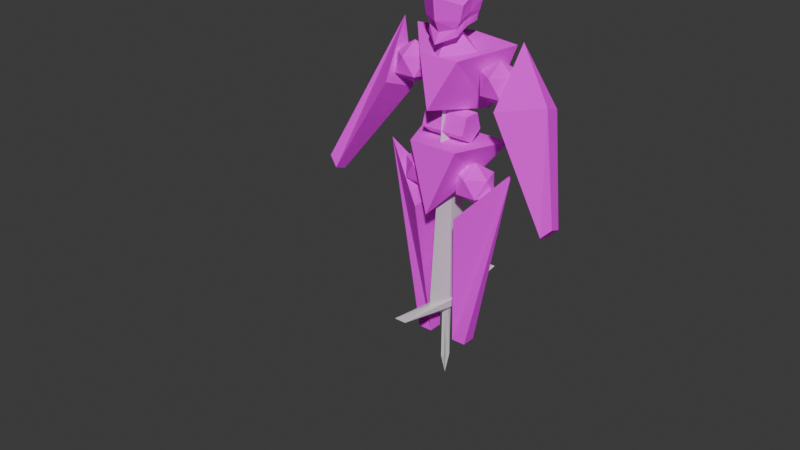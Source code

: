 # Source: CharacterModel_2.blend  (saved by Blender 4.2.66; exported with 4.5.12 LTS)
import bpy
from mathutils import Matrix  # noqa: F401  (used for matrix-valued properties, if any)

bpy.ops.wm.read_factory_settings(use_empty=True)
scene = bpy.context.scene
scene.name = 'Scene'

# ---- collections
col_collection = bpy.data.collections.new('Collection'); scene.collection.children.link(col_collection)

# ---- images (referenced by path relative to the original .blend; pixels are not part of the script)
import os
ASSET_DIR = os.environ.get("B2B_ASSET_DIR", "")  # directory of the original .blend (textures are referenced by path, not embedded)
HERE = os.path.dirname(os.path.abspath(__file__))  # packed textures are extracted next to this script under _unpacked/

def load_image(name, relpath, width, height, colorspace="sRGB"):
    """Load a texture the original file referenced (path relative to the .blend, or extracted next to this script)."""
    p = next((c for c in (os.path.join(HERE, relpath), os.path.join(ASSET_DIR, relpath)) if relpath and os.path.exists(c)), "")
    if p:
        img = bpy.data.images.load(p, check_existing=True)
        img.name = name
    else:  # same state as the original file: an image datablock whose file is absent (Cycles renders it pink)
        img = bpy.data.images.new(name, width, height)
        img.source = "FILE"
        img.filepath = "//" + (relpath or name)
    img.colorspace_settings.name = colorspace
    return img
img_charactermodel_2_main_png = load_image('CharacterModel_2_Main.png', 'textures/CharacterModel_2_Main.png', 1024, 1024, 'sRGB')

# ---- materials (node trees are filled in below, after node groups)
mat_material = bpy.data.materials.new('Material')
mat_material.alpha_threshold = 0.0
mat_material.use_transparent_shadow = False
mat_material.roughness = 0.5
mat_material.line_color = (0.0, 0.0, 0.0, 1.0)

# ---- material node trees
mat_material.use_nodes = True; mat_material.node_tree.nodes.clear()
_N = mat_material.node_tree.nodes; _L = mat_material.node_tree.links
n0 = _N.new('ShaderNodeOutputMaterial'); n0.name = 'Material Output'; n0.location = (300, 300)
n1 = _N.new('ShaderNodeBsdfPrincipled'); n1.name = 'Principled BSDF'; n1.location = (10, 300)
n1.inputs[1].default_value = 0.01036
n1.inputs[2].default_value = 1.0
n1.inputs[3].default_value = 1.45
n1.inputs[13].default_value = 0.3497
n2 = _N.new('ShaderNodeTexImage'); n2.name = 'Image Texture'; n2.location = (-280, 280)
n2.image = img_charactermodel_2_main_png
n2.interpolation = 'Closest'
_L.new(n1.outputs[0], n0.inputs[0])
_L.new(n2.outputs[0], n1.inputs[0])
n0.is_active_output = True

# ---- world
world_world = bpy.data.worlds.new('World'); scene.world = world_world
world_world.use_nodes = True; world_world.node_tree.nodes.clear()
_N = world_world.node_tree.nodes; _L = world_world.node_tree.links
n0 = _N.new('ShaderNodeOutputWorld'); n0.name = 'World Output'; n0.location = (300, 300)
n1 = _N.new('ShaderNodeBackground'); n1.name = 'Background'; n1.location = (10, 300)
n1.inputs[0].default_value = (0.05088, 0.05088, 0.05088, 1.0)
_L.new(n1.outputs[0], n0.inputs[0])
n0.is_active_output = True
world_world.color = (0.05088, 0.05088, 0.05088)
world_world.sun_shadow_jitter_overblur = 0.0

# ---- meshes
me_cube = bpy.data.meshes.new('Cube')
me_cube.from_pydata([(1.135, -1.109, 5.315), (0.3625, -0.6507, -0.3625), (0.0, -3.38, 7.351), (0.3625, -1.376, -0.3625), (-1.135, -1.109, 5.315), (-0.3625, -0.6507, -0.3625), (-0.3625, -1.376, -0.3625), (1.135, 1.109, 5.315), (0.3625, 0.6507, -0.3625), (0.0, 3.38, 7.351), (0.3625, 1.376, -0.3625), (-1.135, 1.109, 5.315), (-0.3625, 0.6507, -0.3625), (-0.3625, 1.376, -0.3625)], [], [(0, 4, 2), (3, 2, 6), (6, 2, 4, 5), (5, 1, 3, 6), (1, 0, 2, 3), (5, 4, 0, 1), (7, 9, 11), (10, 13, 9), (13, 12, 11, 9), (12, 13, 10, 8), (8, 10, 9, 7), (12, 8, 7, 11)])
_uv = me_cube.uv_layers.new(name='UVMap')
_uv.uv.foreach_set('vector', [0.1344, 0.8586, 0.2406, 0.859, 0.187, 1.002, 0.1433, 0.5958, 0.125, 0.998, 0.1067, 0.5958, 0.0, 0.5781, 0.0001833, 0.9999, 0.09375, 0.8594, 0.03125, 0.5625, 0.1062, 0.5437, 0.1438, 0.5437, 0.1438, 0.5813, 0.1062, 0.5813, 0.03125, 0.5625, 0.09375, 0.8594, 0.0, 1.0, 0.0, 0.5781, 0.2054, 0.5923, 0.2406, 0.859, 0.1344, 0.8586, 0.1715, 0.5922, 0.2406, 0.859, 0.187, 1.002, 0.1344, 0.8586, 0.1067, 0.5958, 0.1433, 0.5958, 0.125, 0.998, 0.0, 0.5781, 0.03125, 0.5625, 0.09375, 0.8594, 0.0001833, 0.9999, 0.1438, 0.5437, 0.1438, 0.5813, 0.1062, 0.5813, 0.1062, 0.5437, 0.03125, 0.5625, 0.0, 0.5781, 0.0, 1.0, 0.09375, 0.8594, 0.1715, 0.5922, 0.2054, 0.5923, 0.2406, 0.859, 0.1344, 0.8586])
me_cube.materials.append(mat_material)
me_cube.use_mirror_vertex_groups = False
me_cube.update()
me_cube_001 = bpy.data.meshes.new('Cube.001')
me_cube_001.from_pydata([(-0.7355, -1.0, 6.564), (-1.329, -2.298, 8.022), (-0.7355, 1.0, 6.564), (-1.329, 2.298, 8.022), (1.729, 0.0, 5.414), (1.329, -1.238, 8.022), (1.329, 1.238, 8.022)], [], [(0, 1, 3, 2), (2, 3, 6, 4), (4, 6, 5), (4, 5, 1, 0), (2, 4, 0), (6, 3, 1, 5)])
_uv = me_cube_001.uv_layers.new(name='UVMap')
_uv.uv.foreach_set('vector', [0.08555, 0.3805, 0.01351, 0.2936, 0.2677, 0.2929, 0.1962, 0.3802, 0.2616, 0.219, 0.3539, 0.3326, 0.4259, 0.1404, 0.2616, 0.01117, 0.1399, 0.0004749, 0.2078, 0.1453, 0.07191, 0.1453, 0.2616, 0.01117, 0.4259, 0.1404, 0.3539, 0.3326, 0.2616, 0.219, 0.1962, 0.3802, 0.1413, 0.5308, 0.08555, 0.3805, 0.2078, 0.1453, 0.266, 0.2911, 0.01373, 0.2911, 0.07191, 0.1453])
me_cube_001.materials.append(mat_material)
me_cube_001.update()
me_cube_002 = bpy.data.meshes.new('Cube.002')
me_cube_002.from_pydata([(-1.662, -1.0, 10.11), (-1.0, -2.722, 12.91), (-1.662, 1.0, 10.11), (-1.0, 2.722, 12.91), (1.748, 0.0, 10.61), (1.0, -1.0, 12.42), (1.0, 1.0, 12.42), (-1.062, 0.0, 10.11), (-1.535, 0.0, 12.91), (1.0, 0.0, 12.42)], [], [(7, 8, 3, 2), (2, 3, 6, 4), (4, 6, 9, 5), (4, 5, 1, 0), (2, 4, 0, 7), (9, 8, 1, 5), (6, 3, 8, 9), (0, 1, 8, 7)])
_uv = me_cube_002.uv_layers.new(name='UVMap')
_uv.uv.foreach_set('vector', [0.7422, 0.2664, 0.63, 0.2647, 0.6201, 0.3698, 0.7375, 0.3105, 0.7375, 0.3105, 0.6201, 0.3698, 0.698, 0.4392, 0.7851, 0.4392, 0.5343, 0.001569, 0.6264, 0.1854, 0.5329, 0.1847, 0.4395, 0.1841, 0.7851, 0.4392, 0.698, 0.4392, 0.6201, 0.3698, 0.7375, 0.3105, 0.624, 0.1912, 0.5356, 0.4942, 0.4472, 0.1912, 0.5356, 0.2432, 0.5889, 0.006464, 0.7201, 0.007295, 0.6926, 0.1456, 0.5886, 0.05731, 0.5886, 0.05731, 0.6926, 0.1456, 0.7201, 0.007295, 0.5889, 0.006464, 0.7375, 0.3105, 0.6201, 0.3698, 0.63, 0.2647, 0.7422, 0.2664])
me_cube_002.materials.append(mat_material)
me_cube_002.update()
me_cube_003 = bpy.data.meshes.new('Cube.003')
me_cube_003.from_pydata([(0.9822, -2.956, 6.036), (1.32, -5.829, 2.068), (-0.7128, -3.202, 8.227), (1.175, -6.293, 2.452), (-0.8714, -2.843, 5.474), (0.7282, -5.793, 1.888), (0.5834, -6.257, 2.273), (0.9822, 2.956, 6.036), (1.32, 5.829, 2.068), (-0.7128, 3.202, 8.227), (1.175, 6.293, 2.452), (-0.8714, 2.843, 5.474), (0.7282, 5.793, 1.888), (0.5834, 6.257, 2.273), (0.2436, 5.131, 6.447), (-0.8699, 2.845, 5.471), (-0.6196, 5.076, 6.191)], [], [(0, 4, 2), (3, 2, 6), (6, 2, 4, 5), (5, 1, 3, 6), (1, 0, 2, 3), (5, 4, 0, 1), (7, 9, 11), (10, 13, 16, 14), (13, 12, 15, 16), (12, 13, 10, 8), (8, 10, 14, 7), (12, 8, 7, 11, 15), (14, 16, 9), (7, 14, 9), (16, 15, 11, 9)])
_uv = me_cube_003.uv_layers.new(name='UVMap')
_uv.uv.foreach_set('vector', [0.1344, 0.8586, 0.2406, 0.859, 0.187, 1.002, 0.1433, 0.5958, 0.125, 0.998, 0.1067, 0.5958, 0.0, 0.5781, 0.0001833, 0.9999, 0.09375, 0.8594, 0.03125, 0.5625, 0.1062, 0.5437, 0.1438, 0.5437, 0.1438, 0.5813, 0.1062, 0.5813, 0.03125, 0.5625, 0.09375, 0.8594, 0.0001833, 0.9999, 0.0, 0.5781, 0.2054, 0.5923, 0.2406, 0.859, 0.1344, 0.8586, 0.1715, 0.5922, 0.2406, 0.859, 0.187, 1.002, 0.1344, 0.8586, 0.1067, 0.5958, 0.1433, 0.5958, 0.131, 0.8672, 0.119, 0.8671, 0.0, 0.5781, 0.03125, 0.5625, 0.09369, 0.8591, 0.0001237, 0.8627, 0.1438, 0.5437, 0.1438, 0.5813, 0.1062, 0.5813, 0.1062, 0.5437, 0.03125, 0.5625, 0.0, 0.5781, 0.0001237, 0.8626, 0.09375, 0.8594, 0.1715, 0.5922, 0.2054, 0.5923, 0.2406, 0.859, 0.1344, 0.8586, 0.1344, 0.8584, 0.119, 0.8671, 0.131, 0.8672, 0.125, 0.998, 0.09375, 0.8594, 0.0001237, 0.8626, 0.0001833, 0.9999, 0.0001237, 0.8627, 0.09369, 0.8591, 0.09375, 0.8594, 0.0001833, 0.9999])
me_cube_003.materials.append(mat_material)
me_cube_003.use_mirror_vertex_groups = False
me_cube_003.update()
me_sphere_003 = bpy.data.meshes.new('Sphere.003')
me_sphere_003.from_pydata([(0.9845, -0.006934, 12.43), (0.01621, -1.579, 12.52), (1.497e-08, -3.913e-09, 13.49), (-0.9642, -0.006933, 12.88), (0.01621, 1.565, 12.52)], [], [(4, 2, 0), (0, 2, 1), (1, 2, 3), (3, 2, 4)])
_uv = me_sphere_003.uv_layers.new(name='UVMap')
_uv.uv.foreach_set('vector', [0.7226, 0.09127, 0.8114, 0.2062, 0.7006, 0.2355, 0.7006, 0.2355, 0.8114, 0.2062, 0.7226, 0.09127, 0.7226, 0.09127, 0.8114, 0.2062, 0.8652, 0.1339, 0.8652, 0.1339, 0.8114, 0.2062, 0.7226, 0.09127])
me_sphere_003.materials.append(mat_material)
me_sphere_003.update()
me_icosphere = bpy.data.meshes.new('Icosphere')
me_icosphere.from_pydata([(0.0, -1.446, 6.818), (0.7236, -1.972, 7.371), (-0.2764, -2.297, 7.371), (-0.8944, -1.446, 7.371), (-0.2764, -0.5954, 7.371), (0.7236, -0.9203, 7.371), (0.2764, -2.297, 8.265), (-0.7236, -1.972, 8.265), (-0.7236, -0.9203, 8.265), (0.2764, -0.5954, 8.265), (0.8944, -1.446, 8.265), (0.0, -1.446, 8.818), (0.0, 1.446, 6.818), (0.7236, 1.972, 7.371), (-0.2764, 2.297, 7.371), (-0.8944, 1.446, 7.371), (-0.2764, 0.5954, 7.371), (0.7236, 0.9203, 7.371), (0.2764, 2.297, 8.265), (-0.7236, 1.972, 8.265), (-0.7236, 0.9203, 8.265), (0.2764, 0.5954, 8.265), (0.8944, 1.446, 8.265), (0.0, 1.446, 8.818)], [], [(0, 1, 2), (1, 0, 5), (0, 2, 3), (0, 3, 4), (0, 4, 5), (1, 5, 10), (2, 1, 6), (3, 2, 7), (4, 3, 8), (5, 4, 9), (1, 10, 6), (2, 6, 7), (3, 7, 8), (4, 8, 9), (5, 9, 10), (6, 10, 11), (7, 6, 11), (8, 7, 11), (9, 8, 11), (10, 9, 11), (12, 14, 13), (13, 17, 12), (12, 15, 14), (12, 16, 15), (12, 17, 16), (13, 22, 17), (14, 18, 13), (15, 19, 14), (16, 20, 15), (17, 21, 16), (13, 18, 22), (14, 19, 18), (15, 20, 19), (16, 21, 20), (17, 22, 21), (18, 23, 22), (19, 23, 18), (20, 23, 19), (21, 23, 20), (22, 23, 21)])
_uv = me_icosphere.uv_layers.new(name='UVMap')
_uv.uv.foreach_set('vector', [0.2937, 0.6921, 0.2387, 0.6921, 0.2767, 0.6398, 0.2387, 0.6921, 0.2937, 0.6921, 0.2767, 0.7444, 0.2937, 0.6921, 0.2767, 0.6398, 0.3382, 0.6598, 0.2937, 0.6921, 0.3382, 0.6598, 0.3382, 0.7244, 0.2937, 0.6921, 0.3382, 0.7244, 0.2767, 0.7444, 0.2923, 0.5819, 0.3031, 0.5667, 0.3326, 0.5992, 0.275, 0.5774, 0.2923, 0.5819, 0.2713, 0.6205, 0.2762, 0.5591, 0.275, 0.5774, 0.2329, 0.5678, 0.2931, 0.5519, 0.2762, 0.5591, 0.2702, 0.5153, 0.3031, 0.5667, 0.2931, 0.5519, 0.3326, 0.5342, 0.2923, 0.5819, 0.3326, 0.5992, 0.2713, 0.6205, 0.275, 0.5774, 0.2713, 0.6205, 0.2329, 0.5678, 0.2762, 0.5591, 0.2329, 0.5678, 0.2702, 0.5153, 0.2931, 0.5519, 0.2702, 0.5153, 0.3326, 0.5342, 0.3031, 0.5667, 0.3326, 0.5342, 0.3326, 0.5992, 0.3382, 0.6598, 0.3382, 0.7244, 0.2937, 0.6921, 0.2767, 0.6398, 0.3382, 0.6598, 0.2937, 0.6921, 0.2387, 0.6921, 0.2767, 0.6398, 0.2937, 0.6921, 0.2767, 0.7444, 0.2387, 0.6921, 0.2937, 0.6921, 0.3382, 0.7244, 0.2767, 0.7444, 0.2937, 0.6921, 0.2937, 0.6921, 0.2767, 0.6398, 0.2387, 0.6921, 0.2387, 0.6921, 0.2767, 0.7444, 0.2937, 0.6921, 0.2937, 0.6921, 0.3382, 0.6598, 0.2767, 0.6398, 0.2937, 0.6921, 0.3382, 0.7244, 0.3382, 0.6598, 0.2937, 0.6921, 0.2767, 0.7444, 0.3382, 0.7244, 0.2931, 0.5519, 0.3326, 0.5342, 0.3031, 0.5667, 0.2762, 0.5591, 0.2702, 0.5153, 0.2931, 0.5519, 0.275, 0.5774, 0.2329, 0.5678, 0.2762, 0.5591, 0.2923, 0.5819, 0.2713, 0.6205, 0.275, 0.5774, 0.3031, 0.5667, 0.3326, 0.5992, 0.2923, 0.5819, 0.2931, 0.5519, 0.2702, 0.5153, 0.3326, 0.5342, 0.2762, 0.5591, 0.2329, 0.5678, 0.2702, 0.5153, 0.275, 0.5774, 0.2713, 0.6205, 0.2329, 0.5678, 0.2923, 0.5819, 0.3326, 0.5992, 0.2713, 0.6205, 0.3031, 0.5667, 0.3326, 0.5342, 0.3326, 0.5992, 0.3382, 0.7244, 0.2937, 0.6921, 0.3382, 0.6598, 0.2767, 0.7444, 0.2937, 0.6921, 0.3382, 0.7244, 0.2387, 0.6921, 0.2937, 0.6921, 0.2767, 0.7444, 0.2767, 0.6398, 0.2937, 0.6921, 0.2387, 0.6921, 0.3382, 0.6598, 0.2937, 0.6921, 0.2767, 0.6398])
me_icosphere.materials.append(mat_material)
me_icosphere.update()
me_icosphere_001 = bpy.data.meshes.new('Icosphere.001')
me_icosphere_001.from_pydata([(-0.3638, -2.349, 11.62), (0.3825, -2.891, 12.19), (-0.6488, -3.226, 12.19), (-1.286, -2.349, 12.19), (-0.6488, -1.471, 12.19), (0.3825, -1.807, 12.19), (-0.07874, -3.226, 13.11), (-1.11, -2.891, 13.11), (-1.11, -1.807, 13.11), (-0.07874, -1.471, 13.11), (0.5587, -2.349, 13.11), (-0.3638, -2.349, 13.68), (-0.3638, 2.349, 11.62), (0.3825, 2.891, 12.19), (-0.6488, 3.226, 12.19), (-1.286, 2.349, 12.19), (-0.6488, 1.471, 12.19), (0.3825, 1.807, 12.19), (-0.07874, 3.226, 13.11), (-1.11, 2.891, 13.11), (-1.11, 1.807, 13.11), (-0.07874, 1.471, 13.11), (0.5587, 2.349, 13.11), (-0.3638, 2.349, 13.68)], [], [(0, 1, 2), (1, 0, 5), (0, 2, 3), (0, 3, 4), (0, 4, 5), (1, 5, 10), (2, 1, 6), (3, 2, 7), (4, 3, 8), (5, 4, 9), (1, 10, 6), (2, 6, 7), (3, 7, 8), (4, 8, 9), (5, 9, 10), (6, 10, 11), (7, 6, 11), (8, 7, 11), (9, 8, 11), (10, 9, 11), (12, 14, 13), (13, 17, 12), (12, 15, 14), (12, 16, 15), (12, 17, 16), (13, 22, 17), (14, 18, 13), (15, 19, 14), (16, 20, 15), (17, 21, 16), (13, 18, 22), (14, 19, 18), (15, 20, 19), (16, 21, 20), (17, 22, 21), (18, 23, 22), (19, 23, 18), (20, 23, 19), (21, 23, 20), (22, 23, 21)])
_uv = me_icosphere_001.uv_layers.new(name='UVMap')
_uv.uv.foreach_set('vector', [0.2937, 0.6921, 0.2767, 0.7444, 0.3382, 0.7244, 0.2767, 0.7444, 0.2937, 0.6921, 0.2387, 0.6921, 0.2937, 0.6921, 0.3382, 0.7244, 0.3382, 0.6598, 0.2937, 0.6921, 0.3382, 0.6598, 0.2767, 0.6398, 0.2937, 0.6921, 0.2767, 0.6398, 0.2387, 0.6921, 0.2923, 0.5819, 0.3031, 0.5667, 0.3326, 0.5992, 0.275, 0.5774, 0.2923, 0.5819, 0.2713, 0.6205, 0.2762, 0.5591, 0.275, 0.5774, 0.2329, 0.5678, 0.2931, 0.5519, 0.2762, 0.5591, 0.2702, 0.5153, 0.3031, 0.5667, 0.2931, 0.5519, 0.3326, 0.5342, 0.2923, 0.5819, 0.3326, 0.5992, 0.2713, 0.6205, 0.275, 0.5774, 0.2713, 0.6205, 0.2329, 0.5678, 0.2762, 0.5591, 0.2329, 0.5678, 0.2702, 0.5153, 0.2931, 0.5519, 0.2702, 0.5153, 0.3326, 0.5342, 0.3031, 0.5667, 0.3326, 0.5342, 0.3326, 0.5992, 0.3382, 0.7244, 0.3382, 0.6598, 0.2937, 0.6921, 0.2767, 0.7444, 0.3382, 0.7244, 0.2937, 0.6921, 0.2387, 0.6921, 0.2767, 0.7444, 0.2937, 0.6921, 0.2767, 0.6398, 0.2387, 0.6921, 0.2937, 0.6921, 0.3382, 0.6598, 0.2767, 0.6398, 0.2937, 0.6921, 0.2937, 0.6921, 0.3382, 0.7244, 0.2767, 0.7444, 0.2767, 0.7444, 0.2387, 0.6921, 0.2937, 0.6921, 0.2937, 0.6921, 0.3382, 0.6598, 0.3382, 0.7244, 0.2937, 0.6921, 0.2767, 0.6398, 0.3382, 0.6598, 0.2937, 0.6921, 0.2387, 0.6921, 0.2767, 0.6398, 0.2931, 0.5519, 0.3326, 0.5342, 0.3031, 0.5667, 0.2762, 0.5591, 0.2702, 0.5153, 0.2931, 0.5519, 0.275, 0.5774, 0.2329, 0.5678, 0.2762, 0.5591, 0.2923, 0.5819, 0.2713, 0.6205, 0.275, 0.5774, 0.3031, 0.5667, 0.3326, 0.5992, 0.2923, 0.5819, 0.2931, 0.5519, 0.2702, 0.5153, 0.3326, 0.5342, 0.2762, 0.5591, 0.2329, 0.5678, 0.2702, 0.5153, 0.275, 0.5774, 0.2713, 0.6205, 0.2329, 0.5678, 0.2923, 0.5819, 0.3326, 0.5992, 0.2713, 0.6205, 0.3031, 0.5667, 0.3326, 0.5342, 0.3326, 0.5992, 0.3382, 0.7244, 0.2937, 0.6921, 0.3382, 0.6598, 0.2767, 0.7444, 0.2937, 0.6921, 0.3382, 0.7244, 0.2387, 0.6921, 0.2937, 0.6921, 0.2767, 0.7444, 0.2767, 0.6398, 0.2937, 0.6921, 0.2387, 0.6921, 0.3382, 0.6598, 0.2937, 0.6921, 0.2767, 0.6398])
me_icosphere_001.materials.append(mat_material)
me_icosphere_001.update()
me_cylinder = bpy.data.meshes.new('Cylinder')
me_cylinder.from_pydata([(-0.06077, 9.642, -1.122), (-0.06077, 9.642, 1.122), (0.6154, 10.16, -1.122), (0.6154, 10.16, 1.122), (0.3571, 10.99, -1.122), (0.3571, 10.99, 1.122), (-0.4787, 10.99, -1.122), (-0.4787, 10.99, 1.122), (-0.7369, 10.16, -1.122), (-0.7369, 10.16, 1.122)], [], [(0, 1, 3, 2), (2, 3, 5, 4), (4, 5, 7, 6), (3, 1, 9, 7, 5), (6, 7, 9, 8), (8, 9, 1, 0), (0, 2, 4, 6, 8)])
_uv = me_cylinder.uv_layers.new(name='UVMap')
_uv.uv.foreach_set('vector', [0.3607, 0.4984, 0.4812, 0.4984, 0.4812, 0.4502, 0.3607, 0.4502, 0.3607, 0.4502, 0.4812, 0.4502, 0.4812, 0.3537, 0.3607, 0.3537, 0.3607, 0.3537, 0.4812, 0.3537, 0.4812, 0.402, 0.3607, 0.402, 0.3005, 0.4782, 0.2554, 0.4447, 0.2727, 0.3914, 0.3287, 0.3914, 0.3458, 0.4452, 0.3607, 0.402, 0.4812, 0.402, 0.4812, 0.4502, 0.3607, 0.4502, 0.3607, 0.4502, 0.4812, 0.4502, 0.4812, 0.4984, 0.3607, 0.4984, 0.2554, 0.4447, 0.3005, 0.4782, 0.3458, 0.4452, 0.3287, 0.3914, 0.2727, 0.3914])
me_cylinder.materials.append(mat_material)
me_cylinder.update()
me_cube_006 = bpy.data.meshes.new('Cube.006')
me_cube_006.from_pydata([(-0.7122, -0.7644, 17.58), (-0.7122, -1.054, 18.59), (0.6954, -0.7644, 17.16), (0.6954, -1.054, 18.57), (-1.062, 1.44e-09, 17.23), (-1.062, 1.44e-09, 18.94), (1.258, 1.44e-09, 16.81), (1.424, 1.44e-09, 18.92), (-0.7122, -0.9091, 18.09), (0.6954, -0.9091, 17.86), (1.282, 1.44e-09, 17.86), (-1.062, 1.44e-09, 18.09), (0.6954, -0.7141, 17.49), (0.9813, 1.44e-09, 17.3), (-1.062, 1.44e-09, 17.72), (-0.7122, -0.8315, 17.91), (0.6954, -1.054, 18.57), (1.424, 1.44e-09, 18.92), (0.6954, -0.9091, 17.86), (1.282, 1.44e-09, 17.86), (-0.008405, -0.7644, 17.49), (-0.008405, -1.054, 18.94), (0.1807, 1.44e-09, 19.29), (0.09795, 1.44e-09, 16.92), (-0.008405, -0.9091, 18.09), (-0.008405, -0.7728, 17.82), (-0.7122, 0.7644, 17.58), (-0.7122, 1.054, 18.59), (0.6954, 0.7644, 17.16), (0.6954, 1.054, 18.57), (-0.7122, 0.9091, 18.09), (0.6954, 0.9091, 17.86), (0.6954, 0.7141, 17.49), (-0.7122, 0.8315, 17.91), (0.6954, 1.054, 18.57), (0.6954, 0.9091, 17.86), (-0.008405, 0.7644, 17.49), (-0.008405, 1.054, 18.94), (-0.008405, 0.9091, 18.09), (-0.008405, 0.7728, 17.82)], [], [(10, 7, 17, 19), (24, 21, 1, 8), (23, 6, 2, 20), (22, 5, 1, 21), (8, 1, 5, 11), (15, 8, 11, 14), (25, 24, 8, 15), (13, 10, 12), (6, 13, 12, 2), (20, 25, 15, 0), (0, 15, 14, 4), (12, 10, 9), (19, 17, 16, 18), (7, 3, 16, 17), (3, 9, 18, 16), (9, 10, 19, 18), (2, 12, 25, 20), (12, 9, 24, 25), (7, 22, 21, 3), (4, 23, 20, 0), (9, 3, 21, 24), (38, 30, 27, 37), (23, 36, 28, 6), (22, 37, 27, 5), (30, 11, 5, 27), (33, 14, 11, 30), (39, 33, 30, 38), (13, 32, 10), (6, 28, 32, 13), (36, 26, 33, 39), (26, 4, 14, 33), (32, 31, 10), (19, 35, 34, 17), (7, 17, 34, 29), (29, 34, 35, 31), (31, 35, 19, 10), (28, 36, 39, 32), (32, 39, 38, 31), (7, 29, 37, 22), (4, 26, 36, 23), (31, 38, 37, 29)])
_uv = me_cube_006.uv_layers.new(name='UVMap')
_uv.uv.foreach_set('vector', [0.9722, 0.3511, 0.9715, 0.2942, 0.9715, 0.2942, 0.9721, 0.351, 0.8868, 0.3329, 0.8917, 0.2927, 0.8622, 0.3037, 0.8542, 0.3241, 0.8708, 0.4276, 0.9558, 0.4276, 0.9167, 0.3852, 0.8813, 0.3646, 0.9135, 0.2383, 0.8236, 0.253, 0.8622, 0.3037, 0.8917, 0.2927, 0.8542, 0.3241, 0.8622, 0.3037, 0.8236, 0.253, 0.7974, 0.3145, 0.8502, 0.3334, 0.8542, 0.3241, 0.7974, 0.3145, 0.7944, 0.3395, 0.884, 0.3476, 0.8868, 0.3329, 0.8542, 0.3241, 0.8502, 0.3334, 0.9612, 0.3878, 0.9722, 0.3511, 0.9208, 0.3691, 0.9558, 0.4276, 0.9612, 0.3878, 0.9208, 0.3691, 0.9167, 0.3852, 0.8813, 0.3646, 0.884, 0.3476, 0.8502, 0.3334, 0.8461, 0.3505, 0.8461, 0.3505, 0.8502, 0.3334, 0.7944, 0.3395, 0.7955, 0.3768, 0.9208, 0.3691, 0.9722, 0.3511, 0.92, 0.3483, 0.9721, 0.351, 0.9715, 0.2942, 0.9215, 0.3075, 0.92, 0.3483, 0.9715, 0.2942, 0.9215, 0.3075, 0.9215, 0.3075, 0.9715, 0.2942, 0.9215, 0.3075, 0.92, 0.3483, 0.92, 0.3483, 0.9215, 0.3075, 0.92, 0.3483, 0.9722, 0.3511, 0.9721, 0.351, 0.92, 0.3483, 0.9167, 0.3852, 0.9208, 0.3691, 0.884, 0.3476, 0.8813, 0.3646, 0.9208, 0.3691, 0.92, 0.3483, 0.8868, 0.3329, 0.884, 0.3476, 0.9715, 0.2942, 0.9135, 0.2383, 0.8917, 0.2927, 0.9215, 0.3075, 0.7955, 0.3768, 0.8708, 0.4276, 0.8813, 0.3646, 0.8461, 0.3505, 0.92, 0.3483, 0.9215, 0.3075, 0.8917, 0.2927, 0.8868, 0.3329, 0.8868, 0.3329, 0.8542, 0.3241, 0.8622, 0.3037, 0.8917, 0.2927, 0.8708, 0.4276, 0.8813, 0.3646, 0.9167, 0.3852, 0.9558, 0.4276, 0.9135, 0.2383, 0.8917, 0.2927, 0.8622, 0.3037, 0.8236, 0.253, 0.8542, 0.3241, 0.7974, 0.3145, 0.8236, 0.253, 0.8622, 0.3037, 0.8502, 0.3334, 0.7944, 0.3395, 0.7974, 0.3145, 0.8542, 0.3241, 0.884, 0.3476, 0.8502, 0.3334, 0.8542, 0.3241, 0.8868, 0.3329, 0.9612, 0.3878, 0.9208, 0.3691, 0.9722, 0.3511, 0.9558, 0.4276, 0.9167, 0.3852, 0.9208, 0.3691, 0.9612, 0.3878, 0.8813, 0.3646, 0.8461, 0.3505, 0.8502, 0.3334, 0.884, 0.3476, 0.8461, 0.3505, 0.7955, 0.3768, 0.7944, 0.3395, 0.8502, 0.3334, 0.9208, 0.3691, 0.92, 0.3483, 0.9722, 0.3511, 0.9721, 0.351, 0.92, 0.3483, 0.9215, 0.3075, 0.9715, 0.2943, 0.9715, 0.2942, 0.9715, 0.2943, 0.9215, 0.3075, 0.9215, 0.3075, 0.9215, 0.3075, 0.9215, 0.3075, 0.92, 0.3483, 0.92, 0.3483, 0.92, 0.3483, 0.92, 0.3483, 0.9721, 0.351, 0.9722, 0.3511, 0.9167, 0.3852, 0.8813, 0.3646, 0.884, 0.3476, 0.9208, 0.3691, 0.9208, 0.3691, 0.884, 0.3476, 0.8868, 0.3329, 0.92, 0.3483, 0.9715, 0.2942, 0.9215, 0.3075, 0.8917, 0.2927, 0.9135, 0.2383, 0.7955, 0.3768, 0.8461, 0.3505, 0.8813, 0.3646, 0.8708, 0.4276, 0.92, 0.3483, 0.8868, 0.3329, 0.8917, 0.2927, 0.9215, 0.3075])
me_cube_006.materials.append(mat_material)
me_cube_006.update()
me_cube_004 = bpy.data.meshes.new('Cube.004')
me_cube_004.from_pydata([(-0.1131, -0.04004, 0.8099), (-0.008161, -0.2526, 1.825), (-0.1131, 0.04437, 0.8062), (-0.008161, 0.2605, 1.802), (0.09334, -0.04004, 0.8099), (0.09334, 0.04437, 0.8062), (-0.1568, 0.002164, 0.8081), (-0.2208, 0.003611, 1.509), (0.1371, 0.002164, 0.8081), (0.2045, 0.003611, 1.509), (-0.3176, 0.003632, 1.53), (-0.3647, 0.6827, 1.985), (0.3483, 0.6827, 1.985), (0.3012, 0.003632, 1.53), (0.3483, -0.6745, 2.043), (-0.3647, -0.6745, 2.043), (-0.008161, -0.09999, 15.08), (-0.008161, 0.1355, 15.07), (-0.07536, 0.01919, 16.47), (0.05904, 0.01919, 16.47), (-0.3176, 0.003143, 1.06), (-0.1707, -0.1386, 1.066), (0.1544, 0.1449, 1.054), (-0.1707, 0.1449, 1.054), (0.3012, 0.003143, 1.06), (0.1544, -0.1386, 1.066), (-0.1131, -0.04347, -2.488), (-0.1131, 0.04093, -2.492), (0.09334, -0.04347, -2.488), (0.09334, 0.04093, -2.492), (-0.008161, -0.001859, -3.744), (0.03213, -0.001274, -2.494), (-0.05089, -0.001295, -2.515), (-0.1127, -0.0433, -2.492)], [], [(20, 10, 11, 23), (23, 11, 12, 22), (24, 13, 14, 25), (25, 14, 15, 21), (2, 5, 29, 27), (1, 9, 19, 16), (7, 1, 16, 18), (4, 0, 26, 28), (22, 12, 13, 24), (21, 15, 10, 20), (7, 3, 11, 10), (3, 12, 11), (9, 1, 14, 13), (1, 15, 14), (1, 7, 10, 15), (3, 9, 13, 12), (19, 18, 16), (17, 18, 19), (3, 7, 18, 17), (9, 3, 17, 19), (6, 0, 21, 20), (5, 2, 23, 22), (8, 5, 22, 24), (0, 4, 25, 21), (2, 6, 20, 23), (4, 8, 24, 25), (30, 28, 26, 33), (27, 29, 30), (6, 2, 27, 32), (5, 8, 31, 29), (0, 6, 32, 33, 26), (8, 4, 28, 31), (31, 28, 30), (29, 31, 30), (32, 27, 30), (33, 32, 30)])
_uv = me_cube_004.uv_layers.new(name='UVMap')
_uv.uv.foreach_set('vector', [0.375, 0.125, 0.625, 0.125, 0.625, 0.25, 0.375, 0.25, 0.375, 0.25, 0.625, 0.25, 0.625, 0.5, 0.375, 0.5, 0.375, 0.625, 0.625, 0.625, 0.625, 0.75, 0.375, 0.75, 0.375, 0.75, 0.625, 0.75, 0.625, 1.0, 0.375, 1.0, 0.185, 0.5796, 0.315, 0.5796, 0.315, 0.5796, 0.185, 0.5796, 0.6899, 0.7287, 0.6646, 0.6288, 0.6646, 0.6288, 0.6899, 0.7287, 0.8354, 0.6212, 0.8101, 0.7287, 0.8101, 0.7287, 0.8354, 0.6212, 0.315, 0.6704, 0.185, 0.6704, 0.185, 0.6704, 0.315, 0.6704, 0.375, 0.5, 0.625, 0.5, 0.625, 0.625, 0.375, 0.625, 0.375, 0.0, 0.625, 0.0, 0.625, 0.125, 0.375, 0.125, 0.8354, 0.6212, 0.8101, 0.5213, 0.875, 0.5, 0.875, 0.625, 0.6899, 0.5213, 0.625, 0.5, 0.875, 0.5, 0.6646, 0.6288, 0.6899, 0.7287, 0.625, 0.75, 0.625, 0.625, 0.8101, 0.7287, 0.875, 0.75, 0.625, 0.75, 0.8101, 0.7287, 0.8354, 0.6212, 0.875, 0.625, 0.875, 0.75, 0.6899, 0.5213, 0.6646, 0.6288, 0.625, 0.625, 0.625, 0.5, 0.6646, 0.6288, 0.8354, 0.6212, 0.6899, 0.7287, 0.8101, 0.5213, 0.8354, 0.6212, 0.6646, 0.6288, 0.8101, 0.5213, 0.8354, 0.6212, 0.8354, 0.6212, 0.8101, 0.5213, 0.6646, 0.6288, 0.6899, 0.5213, 0.6899, 0.5213, 0.6646, 0.6288, 0.1775, 0.625, 0.185, 0.6704, 0.125, 0.75, 0.125, 0.625, 0.315, 0.5796, 0.185, 0.5796, 0.125, 0.5, 0.375, 0.5, 0.3225, 0.625, 0.315, 0.5796, 0.375, 0.5, 0.375, 0.625, 0.185, 0.6704, 0.315, 0.6704, 0.375, 0.75, 0.125, 0.75, 0.185, 0.5796, 0.1775, 0.625, 0.125, 0.625, 0.125, 0.5, 0.315, 0.6704, 0.3225, 0.625, 0.375, 0.625, 0.375, 0.75, 0.3225, 0.625, 0.315, 0.6704, 0.185, 0.6704, 0.1856, 0.6703, 0.185, 0.5796, 0.315, 0.5796, 0.1775, 0.625, 0.1775, 0.625, 0.185, 0.5796, 0.185, 0.5796, 0.1775, 0.625, 0.315, 0.5796, 0.3225, 0.625, 0.3225, 0.625, 0.315, 0.5796, 0.185, 0.6704, 0.1775, 0.625, 0.1775, 0.625, 0.185, 0.6703, 0.185, 0.6704, 0.3225, 0.625, 0.315, 0.6704, 0.315, 0.6704, 0.3225, 0.625, 0.3225, 0.625, 0.315, 0.6704, 0.3225, 0.625, 0.315, 0.5796, 0.3225, 0.625, 0.3225, 0.625, 0.1775, 0.625, 0.185, 0.5796, 0.1775, 0.625, 0.185, 0.6703, 0.1775, 0.625, 0.1775, 0.625])
me_cube_004.update()
arm_metarig = bpy.data.armatures.new('metarig')  # bones are not reproduced

# ---- objects
ob_legs = bpy.data.objects.new('Legs', me_cube)
ob_lowerbody = bpy.data.objects.new('LowerBody', me_cube_001)
ob_upperbody = bpy.data.objects.new('UpperBody', me_cube_002)
ob_arms = bpy.data.objects.new('Arms', me_cube_003)
ob_neck = bpy.data.objects.new('Neck', me_sphere_003)
ob_hips = bpy.data.objects.new('Hips', me_icosphere)
ob_shoulders = bpy.data.objects.new('Shoulders', me_icosphere_001)
ob_abdomen = bpy.data.objects.new('Abdomen', me_cylinder)
ob_head = bpy.data.objects.new('Head', me_cube_006)
ob_metarig = bpy.data.objects.new('metarig', arm_metarig)
ob_cube = bpy.data.objects.new('Cube', me_cube_004)

# ---- transforms, parenting, visibility, modifiers, constraints
ob_legs.parent = ob_metarig
ob_legs.matrix_parent_inverse = Matrix(((1.023, -0.0, 0.0, -0.0), (-0.0, 1.023, -0.0, 0.0), (0.0, -0.0, 1.023, -0.1049), (-0.0, 0.0, -0.0, 1.0)))
ob_legs.location = (8.218e-05, 8.281e-05, 0.07453)
ob_legs.rotation_euler = (0.0, 0.0, -1.563)
ob_legs.scale = (0.1171, 0.1171, 0.1443)
ob_legs.lock_rotations_4d = False
ob_legs.empty_display_type = 'ARROWS'
ob_legs.lineart.crease_threshold = 0.0
_vg = ob_legs.vertex_groups.new(name='thigh.L')
for _i, _w in zip([7, 8, 9, 10, 11, 12, 13], [0.9888, 1.0, 0.9815, 0.9944, 0.9974, 0.9895, 0.9993]): _vg.add([_i], _w, 'REPLACE')
_vg = ob_legs.vertex_groups.new(name='spine')
_vg = ob_legs.vertex_groups.new(name='spine.001')
_vg = ob_legs.vertex_groups.new(name='spine.002')
_vg = ob_legs.vertex_groups.new(name='spine.003')
_vg = ob_legs.vertex_groups.new(name='spine.004')
_vg = ob_legs.vertex_groups.new(name='spine.005')
_vg = ob_legs.vertex_groups.new(name='spine.006')
_vg = ob_legs.vertex_groups.new(name='shoulder.L')
_vg = ob_legs.vertex_groups.new(name='upper_arm.L')
_vg = ob_legs.vertex_groups.new(name='forearm.L')
_vg = ob_legs.vertex_groups.new(name='hand.L')
_vg = ob_legs.vertex_groups.new(name='shoulder.R')
_vg = ob_legs.vertex_groups.new(name='upper_arm.R')
_vg = ob_legs.vertex_groups.new(name='forearm.R')
_vg = ob_legs.vertex_groups.new(name='hand.R')
_vg = ob_legs.vertex_groups.new(name='breast.L')
_vg = ob_legs.vertex_groups.new(name='breast.R')
_vg = ob_legs.vertex_groups.new(name='pelvis.L')
_vg = ob_legs.vertex_groups.new(name='pelvis.R')
_vg = ob_legs.vertex_groups.new(name='shin.L')
_vg = ob_legs.vertex_groups.new(name='foot.L')
_vg = ob_legs.vertex_groups.new(name='toe.L')
_vg = ob_legs.vertex_groups.new(name='heel.02.L')
_vg = ob_legs.vertex_groups.new(name='thigh.R')
for _i, _w in zip([0, 1, 2, 3, 4, 5, 6], [0.9998, 0.9996, 0.9999, 1.0, 0.9997, 0.9942, 1.0]): _vg.add([_i], _w, 'REPLACE')
_vg = ob_legs.vertex_groups.new(name='shin.R')
_vg = ob_legs.vertex_groups.new(name='foot.R')
_vg = ob_legs.vertex_groups.new(name='toe.R')
_vg = ob_legs.vertex_groups.new(name='heel.02.R')
_m = ob_legs.modifiers.new('Armature', 'ARMATURE')
_m.object = ob_metarig
ob_lowerbody.parent = ob_metarig
ob_lowerbody.matrix_parent_inverse = Matrix(((1.023, -0.0, 0.0, -0.0), (-0.0, 1.023, -0.0, 0.0), (0.0, -0.0, 1.023, -0.1049), (-0.0, 0.0, -0.0, 1.0)))
ob_lowerbody.location = (8.218e-05, 8.281e-05, 0.07453)
ob_lowerbody.rotation_euler = (0.0, 0.0, -1.563)
ob_lowerbody.scale = (0.1171, 0.1171, 0.1443)
_vg = ob_lowerbody.vertex_groups.new(name='spine')
for _i, _w in zip([0, 2, 3, 4], [0.008722, 1.257e-05, 0.05929, 0.002966]): _vg.add([_i], _w, 'REPLACE')
_vg = ob_lowerbody.vertex_groups.new(name='spine.001')
_vg = ob_lowerbody.vertex_groups.new(name='spine.002')
_vg = ob_lowerbody.vertex_groups.new(name='spine.003')
_vg = ob_lowerbody.vertex_groups.new(name='spine.004')
_vg = ob_lowerbody.vertex_groups.new(name='spine.005')
_vg = ob_lowerbody.vertex_groups.new(name='spine.006')
_vg = ob_lowerbody.vertex_groups.new(name='shoulder.L')
_vg = ob_lowerbody.vertex_groups.new(name='upper_arm.L')
_vg = ob_lowerbody.vertex_groups.new(name='forearm.L')
_vg = ob_lowerbody.vertex_groups.new(name='hand.L')
_vg = ob_lowerbody.vertex_groups.new(name='shoulder.R')
_vg = ob_lowerbody.vertex_groups.new(name='upper_arm.R')
_vg = ob_lowerbody.vertex_groups.new(name='forearm.R')
_vg = ob_lowerbody.vertex_groups.new(name='hand.R')
_vg = ob_lowerbody.vertex_groups.new(name='breast.L')
_vg = ob_lowerbody.vertex_groups.new(name='breast.R')
_vg = ob_lowerbody.vertex_groups.new(name='pelvis.L')
for _i, _w in zip([0, 2, 3, 4, 5, 6], [0.02513, 0.3228, 0.1721, 0.1247, 0.05945, 0.8854]): _vg.add([_i], _w, 'REPLACE')
_vg = ob_lowerbody.vertex_groups.new(name='pelvis.R')
for _i, _w in zip([0, 1, 2, 3, 4, 5, 6], [0.05604, 0.1366, 0.3073, 0.06825, 0.1801, 0.8606, 0.0628]): _vg.add([_i], _w, 'REPLACE')
_vg = ob_lowerbody.vertex_groups.new(name='thigh.L')
for _i, _w in zip([0, 1, 2, 3, 4, 5, 6], [0.0, 0.0, 0.0, 0.0, 0.0, 0.0, 0.0]): _vg.add([_i], _w, 'REPLACE')
_vg = ob_lowerbody.vertex_groups.new(name='shin.L')
_vg = ob_lowerbody.vertex_groups.new(name='foot.L')
_vg = ob_lowerbody.vertex_groups.new(name='toe.L')
_vg = ob_lowerbody.vertex_groups.new(name='heel.02.L')
_vg = ob_lowerbody.vertex_groups.new(name='thigh.R')
for _i, _w in zip([0, 1, 2, 3, 4, 5, 6], [0.0, 0.0, 0.0, 0.0, 0.0, 0.0, 0.0]): _vg.add([_i], _w, 'REPLACE')
_vg = ob_lowerbody.vertex_groups.new(name='shin.R')
_vg = ob_lowerbody.vertex_groups.new(name='foot.R')
_vg = ob_lowerbody.vertex_groups.new(name='toe.R')
_vg = ob_lowerbody.vertex_groups.new(name='heel.02.R')
_m = ob_lowerbody.modifiers.new('Armature', 'ARMATURE')
_m.object = ob_metarig
ob_upperbody.parent = ob_metarig
ob_upperbody.matrix_parent_inverse = Matrix(((1.023, -0.0, 0.0, -0.0), (-0.0, 1.023, -0.0, 0.0), (0.0, -0.0, 1.023, -0.1049), (-0.0, 0.0, -0.0, 1.0)))
ob_upperbody.location = (8.218e-05, 8.281e-05, -0.08694)
ob_upperbody.rotation_euler = (0.0, 0.0, -1.563)
ob_upperbody.scale = (0.1171, 0.1171, 0.1443)
_vg = ob_upperbody.vertex_groups.new(name='spine')
_vg = ob_upperbody.vertex_groups.new(name='spine.001')
_vg = ob_upperbody.vertex_groups.new(name='spine.002')
for _i, _w in zip([0, 2, 4, 7], [0.2206, 0.367, 0.06728, 0.6949]): _vg.add([_i], _w, 'REPLACE')
_vg = ob_upperbody.vertex_groups.new(name='spine.003')
for _i, _w in zip([1, 3, 8], [0.05309, 0.05357, 0.435]): _vg.add([_i], _w, 'REPLACE')
_vg = ob_upperbody.vertex_groups.new(name='spine.004')
for _i, _w in zip([1, 3, 8], [0.05309, 0.05357, 0.435]): _vg.add([_i], _w, 'REPLACE')
_vg = ob_upperbody.vertex_groups.new(name='spine.005')
_vg = ob_upperbody.vertex_groups.new(name='spine.006')
_vg = ob_upperbody.vertex_groups.new(name='shoulder.L')
for _i, _w in zip([2, 3, 4, 5, 6, 8, 9], [0.05902, 0.1204, 0.1052, 0.1822, 0.9345, 0.0261, 0.922]): _vg.add([_i], _w, 'REPLACE')
_vg = ob_upperbody.vertex_groups.new(name='upper_arm.L')
for _i, _w in zip([0, 1, 2, 3, 4, 5, 6, 7, 8, 9], [0.0, 0.0, 0.0, 0.0, 0.0, 0.0, 0.0, 0.0, 0.0, 0.0]): _vg.add([_i], _w, 'REPLACE')
_vg = ob_upperbody.vertex_groups.new(name='forearm.L')
_vg = ob_upperbody.vertex_groups.new(name='hand.L')
_vg = ob_upperbody.vertex_groups.new(name='shoulder.R')
for _i, _w in zip([0, 1, 4, 5, 8, 9], [0.04743, 0.8488, 0.05377, 0.7436, 0.01569, 0.04918]): _vg.add([_i], _w, 'REPLACE')
_vg = ob_upperbody.vertex_groups.new(name='upper_arm.R')
_vg = ob_upperbody.vertex_groups.new(name='forearm.R')
_vg = ob_upperbody.vertex_groups.new(name='hand.R')
_vg = ob_upperbody.vertex_groups.new(name='breast.L')
for _i, _w in zip([0, 2, 3, 4, 5, 7], [0.05047, 0.427, 0.007415, 0.7506, 0.04794, 0.1243]): _vg.add([_i], _w, 'REPLACE')
_vg = ob_upperbody.vertex_groups.new(name='breast.R')
for _i, _w in zip([0, 1, 2, 7], [0.6273, 0.03494, 0.05878, 0.1112]): _vg.add([_i], _w, 'REPLACE')
_vg = ob_upperbody.vertex_groups.new(name='pelvis.L')
_vg = ob_upperbody.vertex_groups.new(name='pelvis.R')
_vg = ob_upperbody.vertex_groups.new(name='thigh.L')
_vg = ob_upperbody.vertex_groups.new(name='shin.L')
_vg = ob_upperbody.vertex_groups.new(name='foot.L')
_vg = ob_upperbody.vertex_groups.new(name='toe.L')
_vg = ob_upperbody.vertex_groups.new(name='heel.02.L')
_vg = ob_upperbody.vertex_groups.new(name='thigh.R')
_vg = ob_upperbody.vertex_groups.new(name='shin.R')
_vg = ob_upperbody.vertex_groups.new(name='foot.R')
_vg = ob_upperbody.vertex_groups.new(name='toe.R')
_vg = ob_upperbody.vertex_groups.new(name='heel.02.R')
_m = ob_upperbody.modifiers.new('Armature', 'ARMATURE')
_m.object = ob_metarig
ob_arms.parent = ob_metarig
ob_arms.matrix_parent_inverse = Matrix(((1.023, -0.0, 0.0, -0.0), (-0.0, 1.023, -0.0, 0.0), (0.0, -0.0, 1.023, -0.1049), (-0.0, 0.0, -0.0, 1.0)))
ob_arms.location = (8.218e-05, 8.281e-05, 0.6229)
ob_arms.rotation_euler = (0.0, 0.0, -1.563)
ob_arms.scale = (0.1171, 0.1171, 0.1443)
ob_arms.lock_rotations_4d = False
ob_arms.empty_display_type = 'ARROWS'
ob_arms.lineart.crease_threshold = 0.0
_vg = ob_arms.vertex_groups.new(name='spine')
_vg = ob_arms.vertex_groups.new(name='spine.001')
_vg = ob_arms.vertex_groups.new(name='spine.002')
_vg = ob_arms.vertex_groups.new(name='spine.003')
_vg = ob_arms.vertex_groups.new(name='spine.004')
_vg = ob_arms.vertex_groups.new(name='spine.005')
_vg = ob_arms.vertex_groups.new(name='spine.006')
_vg = ob_arms.vertex_groups.new(name='shoulder.L')
_vg = ob_arms.vertex_groups.new(name='upper_arm.L')
for _i, _w in zip([7, 9, 11, 14, 15, 16], [0.9605, 1.0, 0.9546, 0.6745, 0.9537, 0.6747]): _vg.add([_i], _w, 'REPLACE')
_vg = ob_arms.vertex_groups.new(name='forearm.L')
_vg = ob_arms.vertex_groups.new(name='hand.L')
for _i, _w in zip([7, 8, 10, 11, 12, 13, 14, 15, 16], [0.02899, 0.9932, 0.9952, 0.04087, 0.9972, 0.9924, 0.3239, 0.04175, 0.3228]): _vg.add([_i], _w, 'REPLACE')
_vg = ob_arms.vertex_groups.new(name='shoulder.R')
_vg = ob_arms.vertex_groups.new(name='upper_arm.R')
for _i, _w in zip([0, 2, 4], [0.9575, 1.0, 0.9559]): _vg.add([_i], _w, 'REPLACE')
_vg = ob_arms.vertex_groups.new(name='forearm.R')
_vg = ob_arms.vertex_groups.new(name='hand.R')
for _i, _w in zip([0, 1, 3, 4, 5, 6], [0.03495, 0.9925, 0.9938, 0.03816, 0.9976, 0.9946]): _vg.add([_i], _w, 'REPLACE')
_vg = ob_arms.vertex_groups.new(name='breast.L')
_vg = ob_arms.vertex_groups.new(name='breast.R')
_vg = ob_arms.vertex_groups.new(name='pelvis.L')
_vg = ob_arms.vertex_groups.new(name='pelvis.R')
_vg = ob_arms.vertex_groups.new(name='thigh.L')
_vg = ob_arms.vertex_groups.new(name='shin.L')
_vg = ob_arms.vertex_groups.new(name='foot.L')
_vg = ob_arms.vertex_groups.new(name='toe.L')
_vg = ob_arms.vertex_groups.new(name='heel.02.L')
_vg = ob_arms.vertex_groups.new(name='thigh.R')
_vg = ob_arms.vertex_groups.new(name='shin.R')
_vg = ob_arms.vertex_groups.new(name='foot.R')
_vg = ob_arms.vertex_groups.new(name='toe.R')
_vg = ob_arms.vertex_groups.new(name='heel.02.R')
_m = ob_arms.modifiers.new('Armature', 'ARMATURE')
_m.object = ob_metarig
ob_neck.parent = ob_metarig
ob_neck.matrix_parent_inverse = Matrix(((1.023, -0.0, 0.0, -0.0), (-0.0, 1.023, -0.0, 0.0), (0.0, -0.0, 1.023, -0.1049), (-0.0, 0.0, -0.0, 1.0)))
ob_neck.location = (8.218e-05, 8.281e-05, -0.08694)
ob_neck.rotation_euler = (0.0, 0.0, -1.563)
ob_neck.scale = (0.1171, 0.1171, 0.1443)
_vg = ob_neck.vertex_groups.new(name='spine')
_vg = ob_neck.vertex_groups.new(name='spine.001')
_vg = ob_neck.vertex_groups.new(name='spine.002')
_vg = ob_neck.vertex_groups.new(name='spine.003')
for _i, _w in zip([3], [0.6164]): _vg.add([_i], _w, 'REPLACE')
_vg = ob_neck.vertex_groups.new(name='spine.004')
_vg = ob_neck.vertex_groups.new(name='spine.005')
for _i, _w in zip([0, 1, 2, 3, 4], [0.004325, 0.01617, 0.9574, 0.2397, 0.01414]): _vg.add([_i], _w, 'REPLACE')
_vg = ob_neck.vertex_groups.new(name='spine.006')
_vg = ob_neck.vertex_groups.new(name='shoulder.L')
for _i, _w in zip([0, 3, 4], [0.4858, 0.07141, 0.927]): _vg.add([_i], _w, 'REPLACE')
_vg = ob_neck.vertex_groups.new(name='upper_arm.L')
_vg = ob_neck.vertex_groups.new(name='forearm.L')
_vg = ob_neck.vertex_groups.new(name='hand.L')
_vg = ob_neck.vertex_groups.new(name='shoulder.R')
for _i, _w in zip([0, 1, 3], [0.4859, 0.9234, 0.07244]): _vg.add([_i], _w, 'REPLACE')
_vg = ob_neck.vertex_groups.new(name='upper_arm.R')
_vg = ob_neck.vertex_groups.new(name='forearm.R')
_vg = ob_neck.vertex_groups.new(name='hand.R')
_vg = ob_neck.vertex_groups.new(name='breast.L')
_vg = ob_neck.vertex_groups.new(name='breast.R')
_vg = ob_neck.vertex_groups.new(name='pelvis.L')
_vg = ob_neck.vertex_groups.new(name='pelvis.R')
_vg = ob_neck.vertex_groups.new(name='thigh.L')
_vg = ob_neck.vertex_groups.new(name='shin.L')
_vg = ob_neck.vertex_groups.new(name='foot.L')
_vg = ob_neck.vertex_groups.new(name='toe.L')
_vg = ob_neck.vertex_groups.new(name='heel.02.L')
_vg = ob_neck.vertex_groups.new(name='thigh.R')
_vg = ob_neck.vertex_groups.new(name='shin.R')
_vg = ob_neck.vertex_groups.new(name='foot.R')
_vg = ob_neck.vertex_groups.new(name='toe.R')
_vg = ob_neck.vertex_groups.new(name='heel.02.R')
_m = ob_neck.modifiers.new('Armature', 'ARMATURE')
_m.object = ob_metarig
ob_hips.parent = ob_metarig
ob_hips.matrix_parent_inverse = Matrix(((1.023, -0.0, 0.0, -0.0), (-0.0, 1.023, -0.0, 0.0), (0.0, -0.0, 1.023, -0.1049), (-0.0, 0.0, -0.0, 1.0)))
ob_hips.location = (8.218e-05, 8.281e-05, 0.1025)
ob_hips.rotation_euler = (0.0, 0.0, -1.563)
ob_hips.scale = (0.1171, 0.1171, 0.1171)
_vg = ob_hips.vertex_groups.new(name='spine')
_vg = ob_hips.vertex_groups.new(name='spine.001')
_vg = ob_hips.vertex_groups.new(name='spine.002')
_vg = ob_hips.vertex_groups.new(name='spine.003')
_vg = ob_hips.vertex_groups.new(name='spine.004')
_vg = ob_hips.vertex_groups.new(name='spine.005')
_vg = ob_hips.vertex_groups.new(name='spine.006')
_vg = ob_hips.vertex_groups.new(name='shoulder.L')
_vg = ob_hips.vertex_groups.new(name='upper_arm.L')
_vg = ob_hips.vertex_groups.new(name='forearm.L')
_vg = ob_hips.vertex_groups.new(name='hand.L')
_vg = ob_hips.vertex_groups.new(name='shoulder.R')
_vg = ob_hips.vertex_groups.new(name='upper_arm.R')
_vg = ob_hips.vertex_groups.new(name='forearm.R')
_vg = ob_hips.vertex_groups.new(name='hand.R')
_vg = ob_hips.vertex_groups.new(name='breast.L')
_vg = ob_hips.vertex_groups.new(name='breast.R')
_vg = ob_hips.vertex_groups.new(name='pelvis.L')
_vg = ob_hips.vertex_groups.new(name='pelvis.R')
_vg = ob_hips.vertex_groups.new(name='thigh.L')
for _i, _w in zip([0, 2, 3, 4, 7, 11, 12, 13, 14, 15, 16, 17, 18, 19, 20, 21, 22, 23], [0.0, 0.0, 0.0, 0.0, 0.0, 0.0, 1.0, 1.0, 0.9999, 0.9999, 0.9992, 1.0, 1.0, 0.9926, 1.0, 0.9998, 0.9999, 1.0]): _vg.add([_i], _w, 'REPLACE')
_vg = ob_hips.vertex_groups.new(name='shin.L')
_vg = ob_hips.vertex_groups.new(name='foot.L')
_vg = ob_hips.vertex_groups.new(name='toe.L')
_vg = ob_hips.vertex_groups.new(name='heel.02.L')
_vg = ob_hips.vertex_groups.new(name='thigh.R')
for _i, _w in zip([0, 1, 2, 3, 4, 5, 6, 7, 8, 9, 10, 11, 12, 13, 14, 15, 16, 17, 18, 19, 20, 21, 22, 23], [1.0, 0.9997, 1.0, 1.0, 0.997, 0.9989, 0.9865, 0.9996, 0.9974, 0.9871, 1.0, 1.0, 0.0, 0.0, 0.0, 0.0, 0.0, 0.0, 0.0, 0.0, 0.0, 0.0, 0.0, 0.0]): _vg.add([_i], _w, 'REPLACE')
_vg = ob_hips.vertex_groups.new(name='shin.R')
for _i, _w in zip([12, 13, 14, 16, 17, 18, 19, 20, 21, 22, 23], [0.0, 0.0, 0.0, 0.0, 0.0, 0.0, 0.0, 0.0, 0.0, 0.0, 0.0]): _vg.add([_i], _w, 'REPLACE')
_vg = ob_hips.vertex_groups.new(name='foot.R')
_vg = ob_hips.vertex_groups.new(name='toe.R')
_vg = ob_hips.vertex_groups.new(name='heel.02.R')
_m = ob_hips.modifiers.new('Armature', 'ARMATURE')
_m.object = ob_metarig
ob_shoulders.parent = ob_metarig
ob_shoulders.matrix_parent_inverse = Matrix(((1.023, -0.0, 0.0, -0.0), (-0.0, 1.023, -0.0, 0.0), (0.0, -0.0, 1.023, -0.1049), (-0.0, 0.0, -0.0, 1.0)))
ob_shoulders.location = (8.218e-05, 8.281e-05, 0.1025)
ob_shoulders.rotation_euler = (0.0, 0.0, -1.563)
ob_shoulders.scale = (0.1171, 0.1171, 0.1171)
_vg = ob_shoulders.vertex_groups.new(name='spine')
_vg = ob_shoulders.vertex_groups.new(name='spine.001')
_vg = ob_shoulders.vertex_groups.new(name='spine.002')
_vg = ob_shoulders.vertex_groups.new(name='spine.003')
_vg = ob_shoulders.vertex_groups.new(name='spine.004')
_vg = ob_shoulders.vertex_groups.new(name='spine.005')
_vg = ob_shoulders.vertex_groups.new(name='spine.006')
_vg = ob_shoulders.vertex_groups.new(name='shoulder.L')
for _i, _w in zip([12, 15, 16, 17, 19, 20, 21, 22, 23], [0.008391, 0.02115, 0.002046, 3.329e-05, 0.0, 7.494e-06, 6.123e-08, 0.001007, 0.01065]): _vg.add([_i], _w, 'REPLACE')
_vg = ob_shoulders.vertex_groups.new(name='upper_arm.L')
for _i, _w in zip([12, 13, 14, 15, 16, 17, 18, 19, 20, 21, 22, 23], [1.0, 1.0, 1.0, 1.0, 1.0, 0.9996, 0.997, 0.9993, 0.9999, 0.9965, 0.9999, 1.0]): _vg.add([_i], _w, 'REPLACE')
_vg = ob_shoulders.vertex_groups.new(name='forearm.L')
_vg = ob_shoulders.vertex_groups.new(name='hand.L')
_vg = ob_shoulders.vertex_groups.new(name='shoulder.R')
for _i, _w in zip([0, 2, 3, 4, 5, 7, 8, 9, 10, 11], [0.02142, 0.0, 0.0001957, 5.718e-05, 0.04656, 0.0, 1.633e-06, 2.05e-08, 0.06952, 0.0001887]): _vg.add([_i], _w, 'REPLACE')
_vg = ob_shoulders.vertex_groups.new(name='upper_arm.R')
for _i, _w in zip([0, 1, 2, 3, 4, 5, 6, 7, 8, 9, 10, 11], [1.0, 1.0, 0.9999, 1.0, 1.0, 1.0, 1.0, 0.995, 1.0, 0.9873, 0.9993, 0.9997]): _vg.add([_i], _w, 'REPLACE')
_vg = ob_shoulders.vertex_groups.new(name='forearm.R')
_vg = ob_shoulders.vertex_groups.new(name='hand.R')
_vg = ob_shoulders.vertex_groups.new(name='breast.L')
_vg = ob_shoulders.vertex_groups.new(name='breast.R')
_vg = ob_shoulders.vertex_groups.new(name='pelvis.L')
_vg = ob_shoulders.vertex_groups.new(name='pelvis.R')
_vg = ob_shoulders.vertex_groups.new(name='thigh.L')
_vg = ob_shoulders.vertex_groups.new(name='shin.L')
_vg = ob_shoulders.vertex_groups.new(name='foot.L')
_vg = ob_shoulders.vertex_groups.new(name='toe.L')
_vg = ob_shoulders.vertex_groups.new(name='heel.02.L')
_vg = ob_shoulders.vertex_groups.new(name='thigh.R')
_vg = ob_shoulders.vertex_groups.new(name='shin.R')
_vg = ob_shoulders.vertex_groups.new(name='foot.R')
_vg = ob_shoulders.vertex_groups.new(name='toe.R')
_vg = ob_shoulders.vertex_groups.new(name='heel.02.R')
_m = ob_shoulders.modifiers.new('Armature', 'ARMATURE')
_m.object = ob_metarig
ob_abdomen.parent = ob_metarig
ob_abdomen.matrix_parent_inverse = Matrix(((1.023, -0.0, 0.0, -0.0), (-0.0, 1.023, -0.0, 0.0), (0.0, -0.0, 1.023, -0.1049), (-0.0, 0.0, -0.0, 1.0)))
ob_abdomen.location = (8.218e-05, 8.281e-05, 0.1025)
ob_abdomen.rotation_euler = (1.571, 2.946e-08, -1.563)
ob_abdomen.scale = (0.1171, 0.1171, 0.1171)
_vg = ob_abdomen.vertex_groups.new(name='spine')
_vg = ob_abdomen.vertex_groups.new(name='spine.001')
_vg = ob_abdomen.vertex_groups.new(name='spine.002')
_vg = ob_abdomen.vertex_groups.new(name='spine.003')
_vg = ob_abdomen.vertex_groups.new(name='spine.004')
_vg = ob_abdomen.vertex_groups.new(name='spine.005')
_vg = ob_abdomen.vertex_groups.new(name='spine.006')
_vg = ob_abdomen.vertex_groups.new(name='shoulder.L')
_vg = ob_abdomen.vertex_groups.new(name='upper_arm.L')
_vg = ob_abdomen.vertex_groups.new(name='forearm.L')
_vg = ob_abdomen.vertex_groups.new(name='hand.L')
_vg = ob_abdomen.vertex_groups.new(name='shoulder.R')
_vg = ob_abdomen.vertex_groups.new(name='upper_arm.R')
_vg = ob_abdomen.vertex_groups.new(name='forearm.R')
_vg = ob_abdomen.vertex_groups.new(name='hand.R')
_vg = ob_abdomen.vertex_groups.new(name='breast.L')
for _i, _w in zip([0, 1, 2, 3, 4, 5, 6, 7, 8, 9], [0.0, 0.0, 0.0, 0.0, 0.0, 0.0, 0.0, 0.0, 0.0, 0.0]): _vg.add([_i], _w, 'REPLACE')
_vg = ob_abdomen.vertex_groups.new(name='breast.R')
for _i, _w in zip([0, 1, 2, 3, 4, 5, 6, 7, 8, 9], [0.0, 0.0, 0.0, 0.0, 0.0, 0.0, 0.0, 0.0, 0.0, 0.0]): _vg.add([_i], _w, 'REPLACE')
_vg = ob_abdomen.vertex_groups.new(name='pelvis.L')
for _i, _w in zip([0, 1, 2, 3, 4, 5, 6, 7, 8, 9], [0.7822, 0.07412, 0.5718, 0.0649, 0.224, 0.0523, 0.2083, 0.05378, 0.3998, 0.08807]): _vg.add([_i], _w, 'REPLACE')
_vg = ob_abdomen.vertex_groups.new(name='pelvis.R')
for _i, _w in zip([1, 2, 3, 4, 5, 6, 7, 8, 9], [0.15, 0.05421, 0.4932, 0.01619, 0.1902, 0.0009312, 0.09115, 0.002467, 0.1065]): _vg.add([_i], _w, 'REPLACE')
_vg = ob_abdomen.vertex_groups.new(name='thigh.L')
for _i, _w in zip([0, 1, 2, 3, 4, 5, 6, 7, 8, 9], [0.0, 0.0, 0.0, 0.0, 0.0, 0.0, 0.0, 0.0, 0.0, 0.0]): _vg.add([_i], _w, 'REPLACE')
_vg = ob_abdomen.vertex_groups.new(name='shin.L')
_vg = ob_abdomen.vertex_groups.new(name='foot.L')
_vg = ob_abdomen.vertex_groups.new(name='toe.L')
_vg = ob_abdomen.vertex_groups.new(name='heel.02.L')
_vg = ob_abdomen.vertex_groups.new(name='thigh.R')
for _i, _w in zip([0, 1, 2, 3, 4, 5, 6, 7, 8, 9], [0.0, 0.0, 0.0, 0.0, 0.0, 0.0, 0.0, 0.0, 0.0, 0.0]): _vg.add([_i], _w, 'REPLACE')
_vg = ob_abdomen.vertex_groups.new(name='shin.R')
_vg = ob_abdomen.vertex_groups.new(name='foot.R')
_vg = ob_abdomen.vertex_groups.new(name='toe.R')
_vg = ob_abdomen.vertex_groups.new(name='heel.02.R')
_m = ob_abdomen.modifiers.new('Armature', 'ARMATURE')
_m.object = ob_metarig
ob_head.parent = ob_metarig
ob_head.matrix_parent_inverse = Matrix(((1.023, -0.0, 0.0, -0.0), (-0.0, 1.023, -0.0, 0.0), (0.0, -0.0, 1.023, -0.1049), (-0.0, 0.0, -0.0, 1.0)))
ob_head.location = (8.782e-05, -0.0006625, -0.1916)
ob_head.rotation_euler = (0.0, 0.0, -1.563)
ob_head.scale = (0.1171, 0.1171, 0.1171)
_vg = ob_head.vertex_groups.new(name='spine')
_vg = ob_head.vertex_groups.new(name='spine.001')
_vg = ob_head.vertex_groups.new(name='spine.002')
_vg = ob_head.vertex_groups.new(name='spine.003')
_vg = ob_head.vertex_groups.new(name='spine.004')
_vg = ob_head.vertex_groups.new(name='spine.005')
for _i, _w in zip([0, 2, 3, 4, 6, 7, 8, 9, 10, 11, 12, 13, 14, 15, 16, 17, 18, 19, 20, 21, 23, 24, 25, 26, 27, 28, 29, 30, 31, 32, 33, 34, 35, 36, 37, 38, 39], [0.01948, 0.0003711, 0.0, 0.1221, 0.002574, 0.0, 0.01639, 0.01312, 1.056e-05, 0.02721, 0.0005194, 4.947e-07, 0.06198, 0.03049, 0.0, 0.0, 0.0, 0.0, 0.002441, 0.0, 0.002872, 0.01933, 0.009723, 0.001238, 0.0, 0.002283, 0.0, 0.0001278, 0.001779, 0.0001064, 6.911e-06, 0.0, 0.0, 8.375e-07, 0.0, 0.0001996, 1.318e-05]): _vg.add([_i], _w, 'REPLACE')
_vg = ob_head.vertex_groups.new(name='spine.006')
for _i, _w in zip([0, 1, 2, 3, 4, 5, 6, 7, 8, 9, 10, 11, 12, 13, 14, 15, 16, 17, 18, 19, 20, 21, 22, 23, 24, 25, 26, 27, 28, 29, 30, 31, 32, 33, 34, 35, 36, 37, 38, 39], [1.0, 1.0, 0.9993, 1.0, 1.0, 0.9991, 0.9997, 0.9934, 1.0, 0.9998, 0.9819, 0.9939, 0.9999, 1.0, 0.9868, 1.0, 1.0, 1.0, 1.0, 1.0, 0.9965, 0.9999, 0.9996, 1.0, 1.0, 1.0, 0.9999, 0.9855, 1.0, 0.9888, 0.9997, 1.0, 1.0, 0.9999, 1.0, 1.0, 0.999, 0.9954, 0.9992, 0.9998]): _vg.add([_i], _w, 'REPLACE')
_vg = ob_head.vertex_groups.new(name='shoulder.L')
_vg = ob_head.vertex_groups.new(name='upper_arm.L')
_vg = ob_head.vertex_groups.new(name='forearm.L')
_vg = ob_head.vertex_groups.new(name='hand.L')
_vg = ob_head.vertex_groups.new(name='shoulder.R')
_vg = ob_head.vertex_groups.new(name='upper_arm.R')
_vg = ob_head.vertex_groups.new(name='forearm.R')
_vg = ob_head.vertex_groups.new(name='hand.R')
_vg = ob_head.vertex_groups.new(name='breast.L')
_vg = ob_head.vertex_groups.new(name='breast.R')
_vg = ob_head.vertex_groups.new(name='pelvis.L')
_vg = ob_head.vertex_groups.new(name='pelvis.R')
_vg = ob_head.vertex_groups.new(name='thigh.L')
_vg = ob_head.vertex_groups.new(name='shin.L')
_vg = ob_head.vertex_groups.new(name='foot.L')
_vg = ob_head.vertex_groups.new(name='toe.L')
_vg = ob_head.vertex_groups.new(name='heel.02.L')
_vg = ob_head.vertex_groups.new(name='thigh.R')
_vg = ob_head.vertex_groups.new(name='shin.R')
_vg = ob_head.vertex_groups.new(name='foot.R')
_vg = ob_head.vertex_groups.new(name='toe.R')
_vg = ob_head.vertex_groups.new(name='heel.02.R')
_m = ob_head.modifiers.new('Armature', 'ARMATURE')
_m.object = ob_metarig
ob_metarig.location = (0.0, 0.0, 0.0)
ob_metarig.scale = (0.978, 0.978, 0.978)
ob_cube.location = (0.0, 0.0, 0.0)
ob_cube.rotation_euler = (1.571, -0.0, 0.0)
ob_cube.scale = (0.09994, 0.6114, 0.09487)
_c = ob_cube.constraints.new('COPY_LOCATION'); _c.name = 'Copy Location'
_c.active = False
_c.target = ob_metarig
_c.subtarget = 'weapon_grip.R'
_c = ob_cube.constraints.new('COPY_ROTATION'); _c.name = 'Copy Rotation'
_c.target = ob_metarig
_c.subtarget = 'weapon_grip.R'

# ---- collection membership
col_collection.objects.link(ob_legs)
col_collection.objects.link(ob_lowerbody)
col_collection.objects.link(ob_upperbody)
col_collection.objects.link(ob_arms)
col_collection.objects.link(ob_neck)
col_collection.objects.link(ob_hips)
col_collection.objects.link(ob_shoulders)
col_collection.objects.link(ob_abdomen)
col_collection.objects.link(ob_head)
col_collection.objects.link(ob_metarig)
col_collection.objects.link(ob_cube)

# ---- scene / render settings (as saved in the file)
scene.frame_start = 1; scene.frame_end = 30; scene.frame_set(4)
scene.render.engine = 'BLENDER_EEVEE_NEXT'
bpy.context.view_layer.update()

# ---- added for rendering (the .blend has no active camera and no usable light): camera, sun
cam_auto = bpy.data.cameras.new('AutoCamera')
cam_auto.lens = 50.0
cam_auto.sensor_width = 36.0
cam_auto.clip_end = 1000.0
ob_auto_camera = bpy.data.objects.new('AutoCamera', cam_auto)
scene.collection.objects.link(ob_auto_camera)
ob_auto_camera.location = (3.27243, -4.34072, 3.3933)
ob_auto_camera.rotation_euler = (1.09748, -7.21219e-08, 0.694738)
scene.camera = ob_auto_camera
light_auto_sun = bpy.data.lights.new('AutoSun', 'SUN')
light_auto_sun.energy = 3.0
light_auto_sun.angle = 0.0523599
ob_auto_sun = bpy.data.objects.new('AutoSun', light_auto_sun)
scene.collection.objects.link(ob_auto_sun)
ob_auto_sun.rotation_euler = (0.872665, 0.174533, 0.523599)
bpy.context.view_layer.update()
